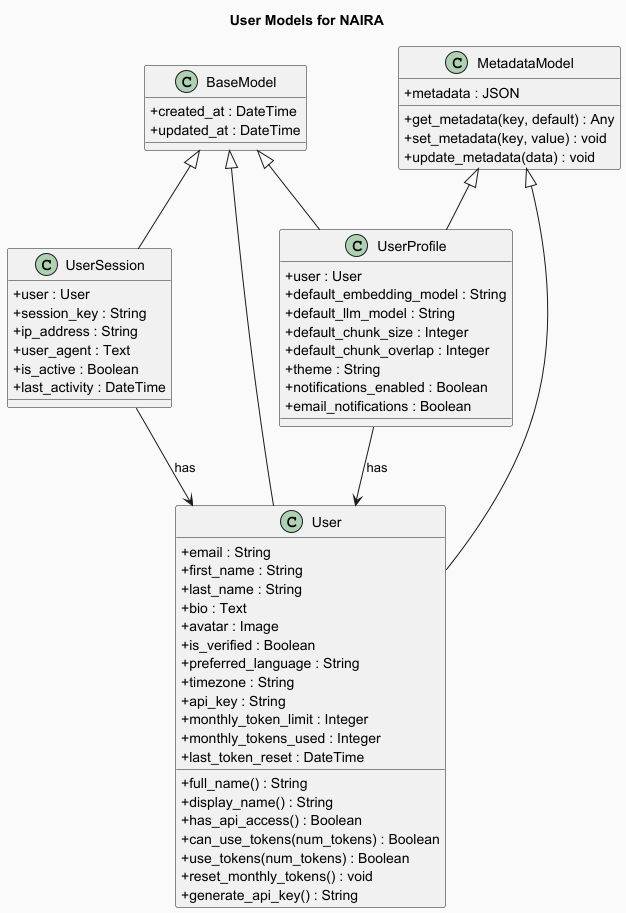

The diagram above was rendered by PlantUML. Its source (embedded in the PNG):
@startuml
skinparam backgroundColor #FAFAFA
skinparam classAttributeIconSize 0
skinparam classFontSize 14
skinparam classFontColor #000000

title User Models for NAIRA

' --- Base Classes ---
class BaseModel {
  + created_at : DateTime
  + updated_at : DateTime
}

class MetadataModel {
  + metadata : JSON
  + get_metadata(key, default) : Any
  + set_metadata(key, value) : void
  + update_metadata(data) : void
}

' --- User Class ---
class User {
  + email : String
  + first_name : String
  + last_name : String
  + bio : Text
  + avatar : Image
  + is_verified : Boolean
  + preferred_language : String
  + timezone : String
  + api_key : String
  + monthly_token_limit : Integer
  + monthly_tokens_used : Integer
  + last_token_reset : DateTime
  + full_name() : String
  + display_name() : String
  + has_api_access() : Boolean
  + can_use_tokens(num_tokens) : Boolean
  + use_tokens(num_tokens) : Boolean
  + reset_monthly_tokens() : void
  + generate_api_key() : String
}

' --- UserProfile Class ---
class UserProfile {
  + user : User
  + default_embedding_model : String
  + default_llm_model : String
  + default_chunk_size : Integer
  + default_chunk_overlap : Integer
  + theme : String
  + notifications_enabled : Boolean
  + email_notifications : Boolean
}

' --- UserSession Class ---
class UserSession {
  + user : User
  + session_key : String
  + ip_address : String
  + user_agent : Text
  + is_active : Boolean
  + last_activity : DateTime
}

' --- Relationships ---
BaseModel <|-- User
BaseModel <|-- UserProfile
BaseModel <|-- UserSession
MetadataModel <|-- User
MetadataModel <|-- UserProfile

UserProfile --> User : has
UserSession --> User : has

@enduml